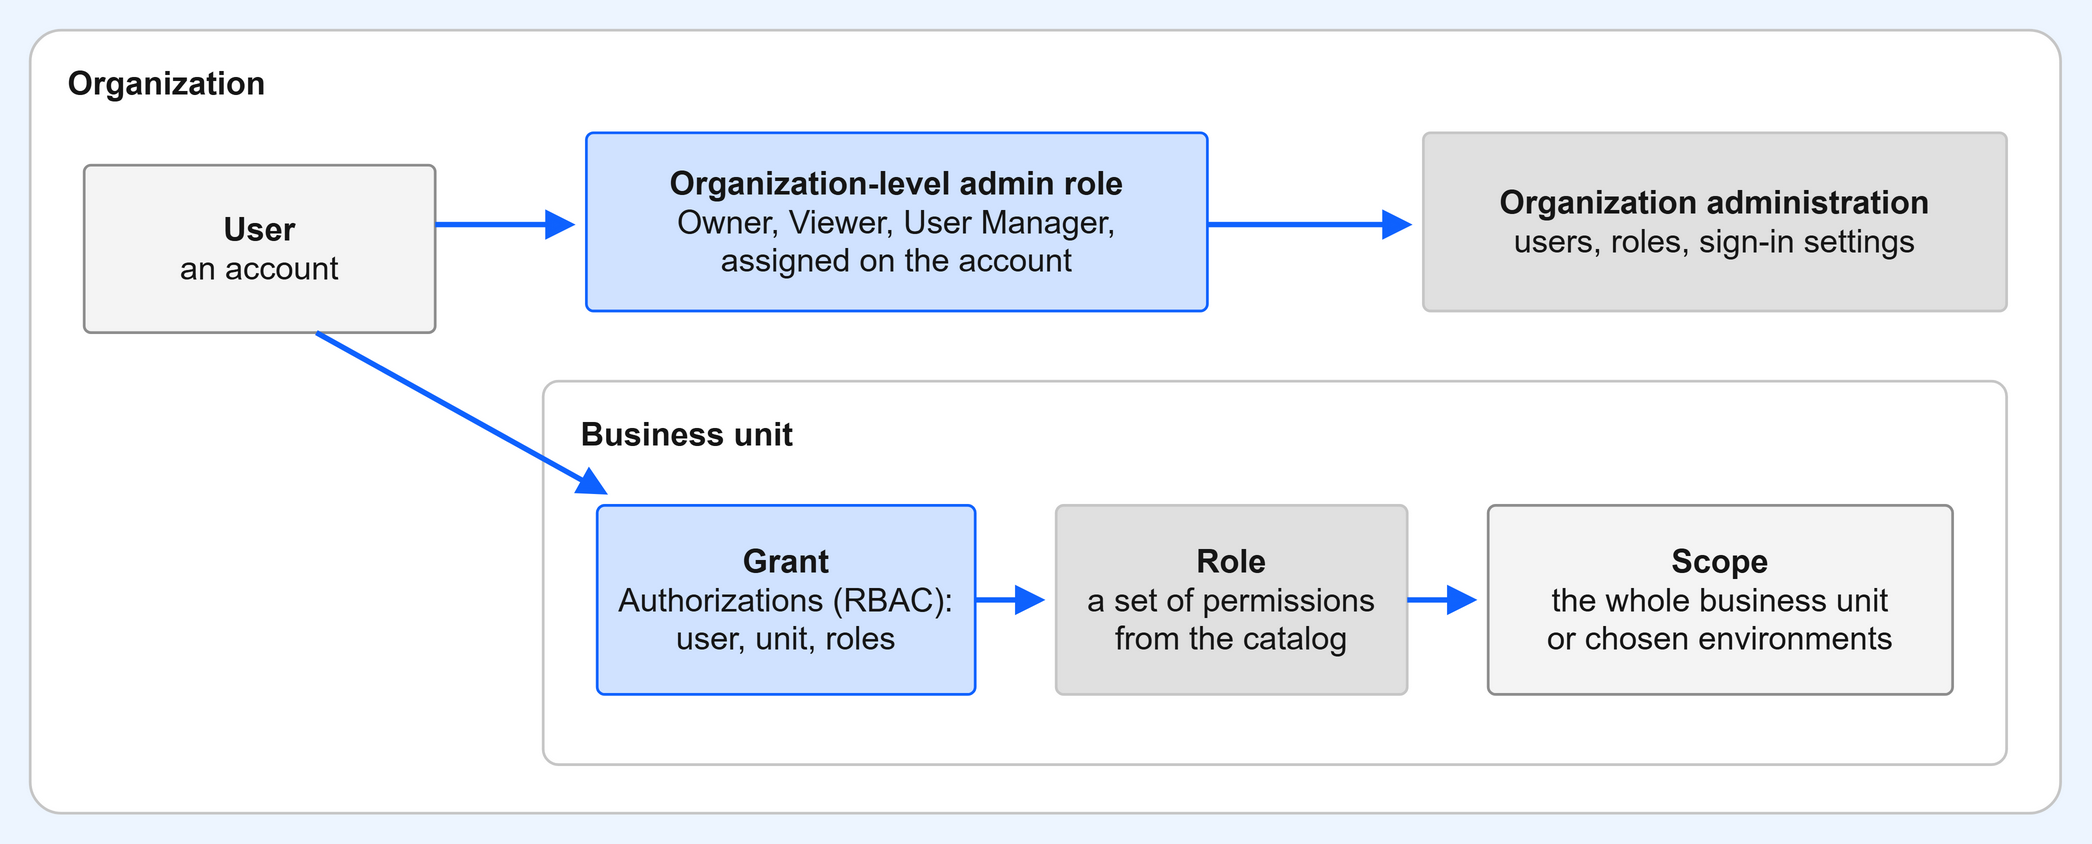

The diagram above was exported from draw.io. Its source (the exported page's mxGraphModel, read from the mxfile embedded in the PNG):
<mxGraphModel dx="800" dy="330" grid="1" gridSize="10" page="1" pageWidth="800" pageHeight="330" background="#EDF5FF">
  <root>
    <mxCell id="0" />
    <mxCell id="1" parent="0" />
    <mxCell id="n0" value="Organization" style="rounded=1;arcSize=4;whiteSpace=wrap;html=1;fillColor=#FFFFFF;strokeColor=#C6C6C6;fontColor=#161616;fontSize=12;verticalAlign=top;align=left;spacingLeft=12;spacingTop=6;fontStyle=1;" vertex="1" parent="1">
      <mxGeometry x="24" y="20" width="752" height="290" as="geometry" />
    </mxCell>
    <mxCell id="n1" value="&lt;b&gt;User&lt;/b&gt;&lt;br&gt;an account" style="rounded=1;arcSize=4;whiteSpace=wrap;html=1;fillColor=#F4F4F4;strokeColor=#8D8D8D;fontColor=#161616;fontSize=12;" vertex="1" parent="1">
      <mxGeometry x="44" y="70" width="130" height="62" as="geometry" />
    </mxCell>
    <mxCell id="n2" value="&lt;b&gt;Organization-level admin role&lt;/b&gt;&lt;br&gt;Owner, Viewer, User Manager,&lt;br&gt;assigned on the account" style="rounded=1;arcSize=4;whiteSpace=wrap;html=1;fillColor=#D0E2FF;strokeColor=#0F62FE;fontColor=#161616;fontSize=12;" vertex="1" parent="1">
      <mxGeometry x="230" y="58" width="230" height="66" as="geometry" />
    </mxCell>
    <mxCell id="n3" value="&lt;b&gt;Organization administration&lt;/b&gt;&lt;br&gt;users, roles, sign-in settings" style="rounded=1;arcSize=4;whiteSpace=wrap;html=1;fillColor=#E0E0E0;strokeColor=#C6C6C6;fontColor=#161616;fontSize=12;" vertex="1" parent="1">
      <mxGeometry x="540" y="58" width="216" height="66" as="geometry" />
    </mxCell>
    <mxCell id="n4" value="Business unit" style="rounded=1;arcSize=4;whiteSpace=wrap;html=1;fillColor=#FFFFFF;strokeColor=#C6C6C6;fontColor=#161616;fontSize=12;verticalAlign=top;align=left;spacingLeft=12;spacingTop=6;fontStyle=1;" vertex="1" parent="1">
      <mxGeometry x="214" y="150" width="542" height="142" as="geometry" />
    </mxCell>
    <mxCell id="n5" value="&lt;b&gt;Grant&lt;/b&gt;&lt;br&gt;Authorizations (RBAC):&lt;br&gt;user, unit, roles" style="rounded=1;arcSize=4;whiteSpace=wrap;html=1;fillColor=#D0E2FF;strokeColor=#0F62FE;fontColor=#161616;fontSize=12;" vertex="1" parent="1">
      <mxGeometry x="234" y="196" width="140" height="70" as="geometry" />
    </mxCell>
    <mxCell id="n6" value="&lt;b&gt;Role&lt;/b&gt;&lt;br&gt;a set of permissions&lt;br&gt;from the catalog" style="rounded=1;arcSize=4;whiteSpace=wrap;html=1;fillColor=#E0E0E0;strokeColor=#C6C6C6;fontColor=#161616;fontSize=12;" vertex="1" parent="1">
      <mxGeometry x="404" y="196" width="130" height="70" as="geometry" />
    </mxCell>
    <mxCell id="n7" value="&lt;b&gt;Scope&lt;/b&gt;&lt;br&gt;the whole business unit&lt;br&gt;or chosen environments" style="rounded=1;arcSize=4;whiteSpace=wrap;html=1;fillColor=#F4F4F4;strokeColor=#8D8D8D;fontColor=#161616;fontSize=12;" vertex="1" parent="1">
      <mxGeometry x="564" y="196" width="172" height="70" as="geometry" />
    </mxCell>
    <mxCell id="e0" value="" style="endArrow=block;html=1;strokeWidth=2;strokeColor=#0F62FE;fontSize=10;fontColor=#161616;verticalAlign=bottom;" edge="1" parent="1">
      <mxGeometry relative="1" as="geometry">
        <mxPoint x="174" y="92" as="sourcePoint" />
        <mxPoint x="226" y="92" as="targetPoint" />
      </mxGeometry>
    </mxCell>
    <mxCell id="e1" value="" style="endArrow=block;html=1;strokeWidth=2;strokeColor=#0F62FE;fontSize=10;fontColor=#161616;verticalAlign=bottom;" edge="1" parent="1">
      <mxGeometry relative="1" as="geometry">
        <mxPoint x="460" y="92" as="sourcePoint" />
        <mxPoint x="536" y="92" as="targetPoint" />
      </mxGeometry>
    </mxCell>
    <mxCell id="e2" value="" style="endArrow=block;html=1;strokeWidth=2;strokeColor=#0F62FE;fontSize=10;fontColor=#161616;verticalAlign=bottom;" edge="1" parent="1">
      <mxGeometry relative="1" as="geometry">
        <mxPoint x="130" y="132" as="sourcePoint" />
        <mxPoint x="238" y="192" as="targetPoint" />
      </mxGeometry>
    </mxCell>
    <mxCell id="e3" value="" style="endArrow=block;html=1;strokeWidth=2;strokeColor=#0F62FE;fontSize=10;fontColor=#161616;verticalAlign=bottom;" edge="1" parent="1">
      <mxGeometry relative="1" as="geometry">
        <mxPoint x="374" y="231" as="sourcePoint" />
        <mxPoint x="400" y="231" as="targetPoint" />
      </mxGeometry>
    </mxCell>
    <mxCell id="e4" value="" style="endArrow=block;html=1;strokeWidth=2;strokeColor=#0F62FE;fontSize=10;fontColor=#161616;verticalAlign=bottom;" edge="1" parent="1">
      <mxGeometry relative="1" as="geometry">
        <mxPoint x="534" y="231" as="sourcePoint" />
        <mxPoint x="560" y="231" as="targetPoint" />
      </mxGeometry>
    </mxCell>
  </root>
</mxGraphModel>